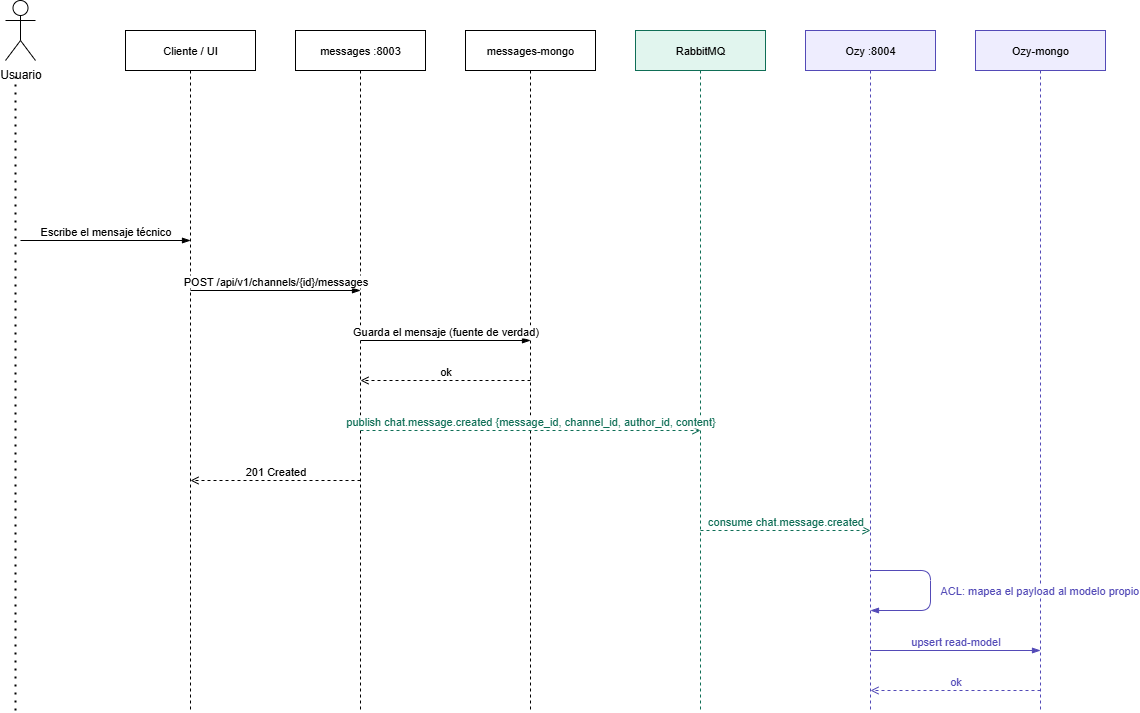

The diagram above was exported from draw.io. Its source (the exported page's mxGraphModel, read from the mxfile embedded in the PNG):
<mxGraphModel dx="2135" dy="1043" grid="1" gridSize="10" guides="1" tooltips="1" connect="1" arrows="1" fold="1" page="1" pageScale="1" pageWidth="1400" pageHeight="800" math="0" shadow="0">
  <root>
    <mxCell id="0" />
    <mxCell id="1" parent="0" />
    <mxCell id="a2" value="Cliente / UI" style="shape=umlLifeline;perimeter=lifelinePerimeter;whiteSpace=wrap;html=1;container=1;collapsible=0;recursiveResize=0;outlineConnect=0;fillColor=#FFFFFF;strokeColor=#000000;fontSize=11;" parent="1" vertex="1">
      <mxGeometry x="260" y="60" width="130" height="680" as="geometry" />
    </mxCell>
    <mxCell id="a3" value="messages :8003" style="shape=umlLifeline;perimeter=lifelinePerimeter;whiteSpace=wrap;html=1;container=1;collapsible=0;recursiveResize=0;outlineConnect=0;fillColor=#FFFFFF;strokeColor=#000000;fontSize=11;" parent="1" vertex="1">
      <mxGeometry x="430" y="60" width="130" height="680" as="geometry" />
    </mxCell>
    <mxCell id="a4" value="messages-mongo" style="shape=umlLifeline;perimeter=lifelinePerimeter;whiteSpace=wrap;html=1;container=1;collapsible=0;recursiveResize=0;outlineConnect=0;fillColor=#FFFFFF;strokeColor=#000000;fontSize=11;" parent="1" vertex="1">
      <mxGeometry x="600" y="60" width="130" height="680" as="geometry" />
    </mxCell>
    <mxCell id="a5" value="RabbitMQ" style="shape=umlLifeline;perimeter=lifelinePerimeter;whiteSpace=wrap;html=1;container=1;collapsible=0;recursiveResize=0;outlineConnect=0;fillColor=#E1F5EE;strokeColor=#0F6E56;fontSize=11;" parent="1" vertex="1">
      <mxGeometry x="770" y="60" width="130" height="680" as="geometry" />
    </mxCell>
    <mxCell id="a6" value="Ozy :8004" style="shape=umlLifeline;perimeter=lifelinePerimeter;whiteSpace=wrap;html=1;container=1;collapsible=0;recursiveResize=0;outlineConnect=0;fillColor=#EEEDFE;strokeColor=#534AB7;fontSize=11;" parent="1" vertex="1">
      <mxGeometry x="940" y="60" width="130" height="680" as="geometry" />
    </mxCell>
    <mxCell id="a7" value="Ozy-mongo" style="shape=umlLifeline;perimeter=lifelinePerimeter;whiteSpace=wrap;html=1;container=1;collapsible=0;recursiveResize=0;outlineConnect=0;fillColor=#EEEDFE;strokeColor=#534AB7;fontSize=11;" parent="1" vertex="1">
      <mxGeometry x="1110" y="60" width="130" height="680" as="geometry" />
    </mxCell>
    <mxCell id="s1" value="Escribe el mensaje técnico" style="html=1;verticalAlign=bottom;endArrow=blockThin;endFill=1;strokeColor=#000000;fontSize=11;" parent="1" edge="1">
      <mxGeometry relative="1" as="geometry">
        <mxPoint x="155" y="270" as="sourcePoint" />
        <mxPoint x="325" y="270" as="targetPoint" />
      </mxGeometry>
    </mxCell>
    <mxCell id="s2" value="POST /api/v1/channels/{id}/messages" style="html=1;verticalAlign=bottom;endArrow=blockThin;endFill=1;strokeColor=#000000;fontSize=11;" parent="1" edge="1">
      <mxGeometry relative="1" as="geometry">
        <mxPoint x="325" y="320" as="sourcePoint" />
        <mxPoint x="495" y="320" as="targetPoint" />
      </mxGeometry>
    </mxCell>
    <mxCell id="s3" value="Guarda el mensaje (fuente de verdad)" style="html=1;verticalAlign=bottom;endArrow=blockThin;endFill=1;strokeColor=#000000;fontSize=11;" parent="1" edge="1">
      <mxGeometry relative="1" as="geometry">
        <mxPoint x="495" y="370" as="sourcePoint" />
        <mxPoint x="665" y="370" as="targetPoint" />
      </mxGeometry>
    </mxCell>
    <mxCell id="s4" value="ok" style="html=1;verticalAlign=bottom;endArrow=open;endFill=0;dashed=1;strokeColor=#000000;fontSize=11;" parent="1" edge="1">
      <mxGeometry relative="1" as="geometry">
        <mxPoint x="665" y="410" as="sourcePoint" />
        <mxPoint x="495" y="410" as="targetPoint" />
      </mxGeometry>
    </mxCell>
    <mxCell id="s5" value="publish chat.message.created  {message_id, channel_id, author_id, content}" style="html=1;verticalAlign=bottom;endArrow=open;endFill=0;dashed=1;strokeColor=#0F6E56;fontColor=#0F6E56;fontSize=11;" parent="1" edge="1">
      <mxGeometry relative="1" as="geometry">
        <mxPoint x="495" y="460" as="sourcePoint" />
        <mxPoint x="835" y="460" as="targetPoint" />
      </mxGeometry>
    </mxCell>
    <mxCell id="s6" value="201 Created" style="html=1;verticalAlign=bottom;endArrow=open;endFill=0;dashed=1;strokeColor=#000000;fontSize=11;" parent="1" edge="1">
      <mxGeometry relative="1" as="geometry">
        <mxPoint x="495" y="510" as="sourcePoint" />
        <mxPoint x="325" y="510" as="targetPoint" />
      </mxGeometry>
    </mxCell>
    <mxCell id="s7" value="consume chat.message.created" style="html=1;verticalAlign=bottom;endArrow=open;endFill=0;dashed=1;strokeColor=#0F6E56;fontColor=#0F6E56;fontSize=11;" parent="1" edge="1">
      <mxGeometry relative="1" as="geometry">
        <mxPoint x="835" y="560" as="sourcePoint" />
        <mxPoint x="1005" y="560" as="targetPoint" />
      </mxGeometry>
    </mxCell>
    <mxCell id="s8" value="ACL: mapea el payload al modelo propio" style="html=1;verticalAlign=middle;align=left;endArrow=blockThin;endFill=1;strokeColor=#534AB7;fontColor=#534AB7;fontSize=11;spacingLeft=8;" parent="1" edge="1">
      <mxGeometry relative="1" as="geometry">
        <Array as="points">
          <mxPoint x="1065" y="600" />
          <mxPoint x="1065" y="640" />
        </Array>
        <mxPoint x="1005" y="600" as="sourcePoint" />
        <mxPoint x="1005" y="640" as="targetPoint" />
      </mxGeometry>
    </mxCell>
    <mxCell id="s9" value="upsert read-model" style="html=1;verticalAlign=bottom;endArrow=blockThin;endFill=1;strokeColor=#534AB7;fontColor=#534AB7;fontSize=11;" parent="1" edge="1">
      <mxGeometry relative="1" as="geometry">
        <mxPoint x="1005" y="680" as="sourcePoint" />
        <mxPoint x="1175" y="680" as="targetPoint" />
      </mxGeometry>
    </mxCell>
    <mxCell id="s10" value="ok" style="html=1;verticalAlign=bottom;endArrow=open;endFill=0;dashed=1;strokeColor=#534AB7;fontColor=#534AB7;fontSize=11;" parent="1" edge="1">
      <mxGeometry relative="1" as="geometry">
        <mxPoint x="1175" y="720" as="sourcePoint" />
        <mxPoint x="1005" y="720" as="targetPoint" />
      </mxGeometry>
    </mxCell>
    <mxCell id="L_BRrpwhJnWqE5CgNTUD-1" value="" style="endArrow=none;dashed=1;html=1;dashPattern=1 3;strokeWidth=2;rounded=0;" edge="1" parent="1">
      <mxGeometry width="50" height="50" relative="1" as="geometry">
        <mxPoint x="150" y="740" as="sourcePoint" />
        <mxPoint x="150" y="100" as="targetPoint" />
      </mxGeometry>
    </mxCell>
    <mxCell id="L_BRrpwhJnWqE5CgNTUD-2" value="Usuario" style="shape=umlActor;verticalLabelPosition=bottom;verticalAlign=top;html=1;outlineConnect=0;" vertex="1" parent="1">
      <mxGeometry x="140" y="30" width="30" height="60" as="geometry" />
    </mxCell>
  </root>
</mxGraphModel>